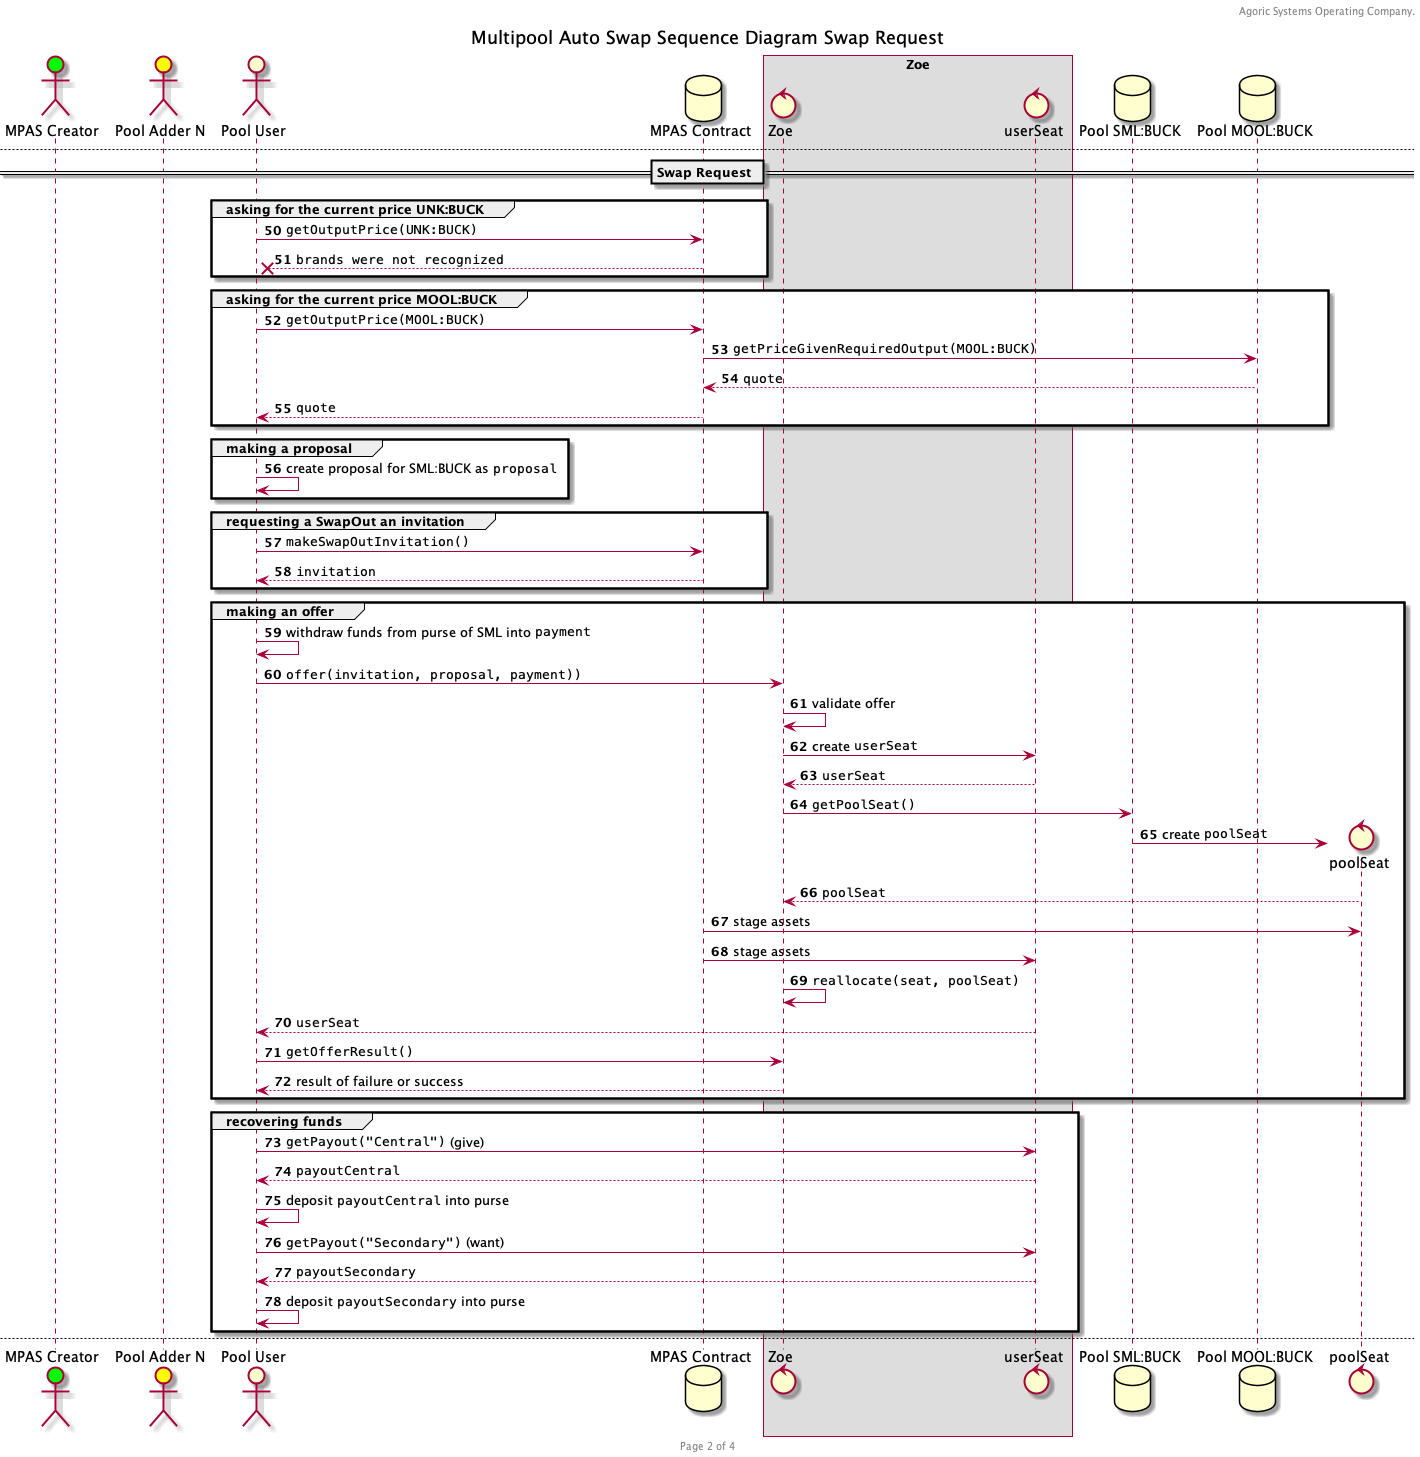

The diagram above was rendered by PlantUML. Its source (embedded in the PNG):
@startuml
'https://plantuml.com/sequence-diagram
header Agoric Systems Operating Company.
footer Page %page% of %lastpage%
title Multipool Auto Swap Sequence Diagram Creation

autonumber
actor "MPAS Creator" as masc #lime
actor "Pool Adder N" as pa #yellow
actor "Pool User" as pu
database "MPAS Contract" as mpas
box "Zoe"
control "Zoe" as zoe
control "userSeat" as usA

end box

== MPAS Creation ==
masc -> mpas: Create instance
return ""creatorFacet""
== Pool Addition SML:BCK==
autonumber 10
pa -> mpas: ""addPool()""
create database "Pool SML:BUCK" as pool
mpas -> pool: Create pool for SML -> BUCK
mpas --> pa: ""Issuer""
== Pool Addition MOOL:BCK==
autonumber 10
pa -> mpas: ""addPool()""
create database "Pool MOOL:BUCK" as pool2
mpas -> pool2: Create pool for MOOL -> BUCK
mpas --> pa: ""Issuer""


== Duplicate Pool Addition MOOL:BCK==
autonumber 30
pa -> mpas: ""addPool()""
mpas -->x pa: pool for MOOL:BCK already exists
newpage Multipool Auto Swap Sequence Diagram Swap Request

autonumber 50
== Swap Request ==
group asking for the current price UNK:BUCK
pu -> mpas: ""getOutputPrice(UNK:BUCK)""
mpas -->x pu: ""brands were not recognized""
end
group asking for the current price MOOL:BUCK


pu -> mpas: ""getOutputPrice(MOOL:BUCK)""
mpas -> pool2: ""getPriceGivenRequiredOutput(MOOL:BUCK)""
pool2 --> mpas: ""quote""
mpas --> pu: ""quote""
end

group making a proposal
pu -> pu: create proposal for SML:BUCK as ""proposal""

end

group requesting a SwapOut an invitation
pu -> mpas: ""makeSwapOutInvitation()""
return ""invitation""

end

group making an offer
pu -> pu: withdraw funds from purse of SML into ""payment""
pu -> zoe: ""offer(invitation, proposal, payment))""
zoe -> zoe: validate offer

zoe -> usA: create ""userSeat""
usA --> zoe: ""userSeat""
zoe -> pool: ""getPoolSeat()""
create control "poolSeat" as psA
pool -> psA: create ""poolSeat""
psA --> zoe: ""poolSeat""
mpas -> psA: stage assets
mpas -> usA: stage assets
zoe -> zoe: ""reallocate(seat, poolSeat)""

usA --> pu: ""userSeat""
pu -> zoe: ""getOfferResult()""
return result of failure or success
end
group recovering funds
pu -> usA: ""getPayout("Central")"" (give)
return ""payoutCentral""
pu -> pu: deposit ""payoutCentral"" into purse
pu -> usA: ""getPayout("Secondary")"" (want)
return ""payoutSecondary""
pu -> pu: deposit ""payoutSecondary"" into purse
end

newpage Multipool Auto Swap Sequence Diagram Adding Liquidity

autonumber 100
== Adding Liquidity ==
group discover existing proportion of balances
pu -> pool: ""getPoolAllocation(SML)""
return ""poolAllocation""
end
group create invite
pu -> mpas: ""makeAddLiquidityInvitation""
return ""invitation""
end


group create proposal
pu -> pu: Create ""proposal"" to add 1 BUCK, and 1 SML\nat ratio of ""poolAllocation"" for X ""liquidity""
end
group withdraw funds
pu -> pu: withdraw funds for ""BUCK"" into ""payments"" record
pu -> pu: withdraw funds for ""SML"" into ""payments"" record
pu -> zoe: ""offer(invitation, proposal, payments)""
zoe -> zoe: validate offer

zoe -> usA: create ""userSeat""
usA --> zoe: ""userSeat""
zoe -> pool: ""getPoolSeat()""
pool -> psA: create ""poolSeat""
psA --> zoe: ""poolSeat""

zoe -> psA: ""addLiquidity""
mpas -> psA: stage assets
mpas -> usA: stage assets
zoe -> zoe: ""reallocate(seat, poolSeat)""

usA --> pu: ""userSeat""
pu -> zoe: ""getOfferResult()""
return result of failure or success
end
group recovering funds
pu -> usA: ""getPayout("Central")"" (give)
return ""payoutCentral""
pu -> pu: deposit ""payoutCentral"" into purse
pu -> usA: ""getPayout("Secondary")"" (give)
return ""payoutSecondary""
pu -> pu: deposit ""payoutSecondary"" into purse
pu -> usA: ""getPayout("Liquidity")"" (want)
return ""payoutLiquidity""
pu -> pu: deposit ""payoutLiquidity"" into purse
end


newpage Multipool Auto Swap Sequence Diagram Removing Liquidity

autonumber 200
== Removing Liquidity ==
group discover existing proportion of balances
pu -> pool: ""getPoolAllocation(SML)""
return ""poolAllocation""
end
group create invite
pu -> mpas: ""makeAddLiquidityInvitation""
return ""invitation""
end


group create proposal
pu -> pu: Create ""proposal"" to remove 1 ""liquidity"" for 1 BUCK and 1 SML\nat ratio of ""poolAllocation""
end
group withdraw funds
pu -> pu: withdraw funds for ""liquidity"" into ""payments"" record
pu -> zoe: ""offer(invitation, proposal, payments)""
zoe -> zoe: validate offer

zoe -> usA: create ""userSeat""
usA --> zoe: ""userSeat""
zoe -> pool: ""getPoolSeat()""
pool -> psA: create ""poolSeat""
psA --> zoe: ""poolSeat""

zoe -> psA: ""addLiquidity""
mpas -> psA: stage assets
mpas -> usA: stage assets
zoe -> zoe: ""reallocate(seat, poolSeat)""

usA --> pu: ""userSeat""
pu -> zoe: ""getOfferResult()""
return result of failure or success
end
group recovering funds
pu -> usA: ""getPayout("Liquidity")"" (give)
return ""payoutLiquidity""
pu -> pu: deposit ""payoutLiquidity"" into purse
pu -> usA: ""getPayout("Central")"" (want)
return ""payoutCentral""
pu -> pu: deposit ""payoutCentral"" into purse
pu -> usA: ""getPayout("Secondary")"" (want)
return ""payoutSecondary""
pu -> pu: deposit ""payoutSecondary"" into purse
end

@enduml